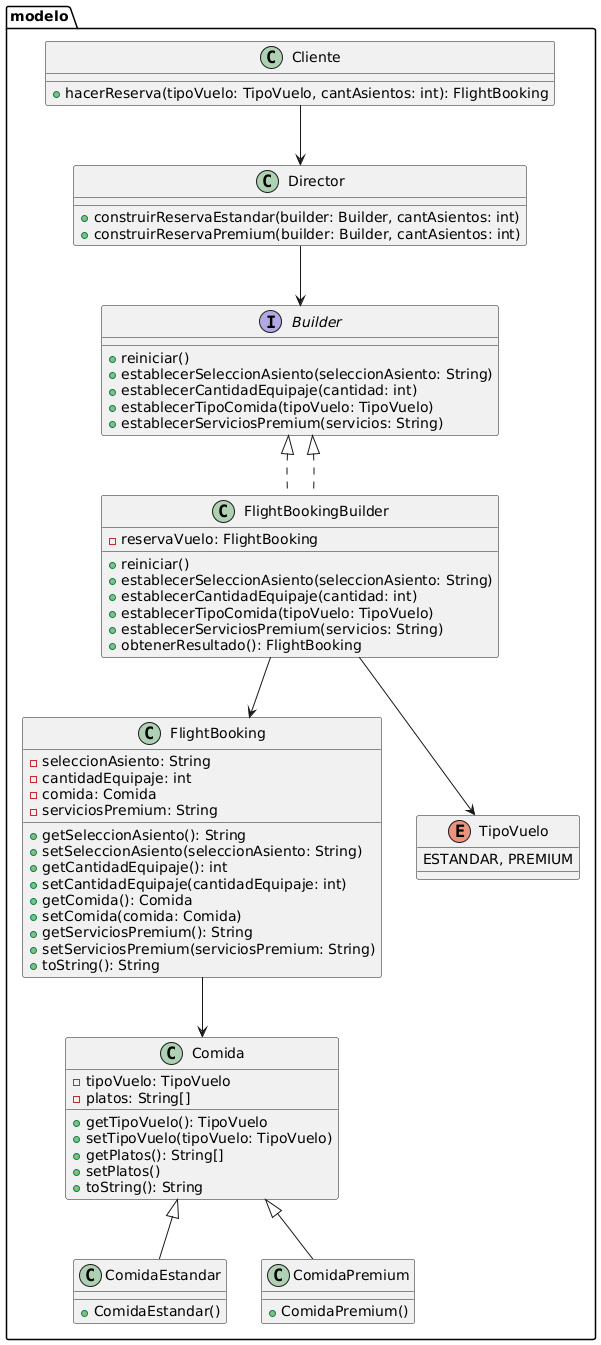

The diagram above was rendered by PlantUML. Its source (embedded in the PNG):
@startuml
package modelo {
    class Cliente {
        +hacerReserva(tipoVuelo: TipoVuelo, cantAsientos: int): FlightBooking
    }

    class Director {
        +construirReservaEstandar(builder: Builder, cantAsientos: int)
        +construirReservaPremium(builder: Builder, cantAsientos: int)
    }

    interface Builder {
        +reiniciar()
        +establecerSeleccionAsiento(seleccionAsiento: String)
        +establecerCantidadEquipaje(cantidad: int)
        +establecerTipoComida(tipoVuelo: TipoVuelo)
        +establecerServiciosPremium(servicios: String)
    }

    class FlightBookingBuilder implements Builder {
        -reservaVuelo: FlightBooking
        +reiniciar()
        +establecerSeleccionAsiento(seleccionAsiento: String)
        +establecerCantidadEquipaje(cantidad: int)
        +establecerTipoComida(tipoVuelo: TipoVuelo)
        +establecerServiciosPremium(servicios: String)
        +obtenerResultado(): FlightBooking
    }

    class FlightBooking {
        -seleccionAsiento: String
        -cantidadEquipaje: int
        -comida: Comida
        -serviciosPremium: String
        +getSeleccionAsiento(): String
        +setSeleccionAsiento(seleccionAsiento: String)
        +getCantidadEquipaje(): int
        +setCantidadEquipaje(cantidadEquipaje: int)
        +getComida(): Comida
        +setComida(comida: Comida)
        +getServiciosPremium(): String
        +setServiciosPremium(serviciosPremium: String)
        +toString(): String
    }

    class Comida {
        -tipoVuelo: TipoVuelo
        -platos: String[]
        +getTipoVuelo(): TipoVuelo
        +setTipoVuelo(tipoVuelo: TipoVuelo)
        +getPlatos(): String[]
        +setPlatos()
        +toString(): String
    }

    class ComidaEstandar extends Comida {
        +ComidaEstandar()
    }

    class ComidaPremium extends Comida {
        +ComidaPremium()
    }

    enum TipoVuelo {
        ESTANDAR, PREMIUM
    }

    Cliente --> Director
    Director --> Builder
    Builder <|.. FlightBookingBuilder
    FlightBookingBuilder --> FlightBooking
    FlightBooking --> Comida
    FlightBookingBuilder --> TipoVuelo
}
@enduml